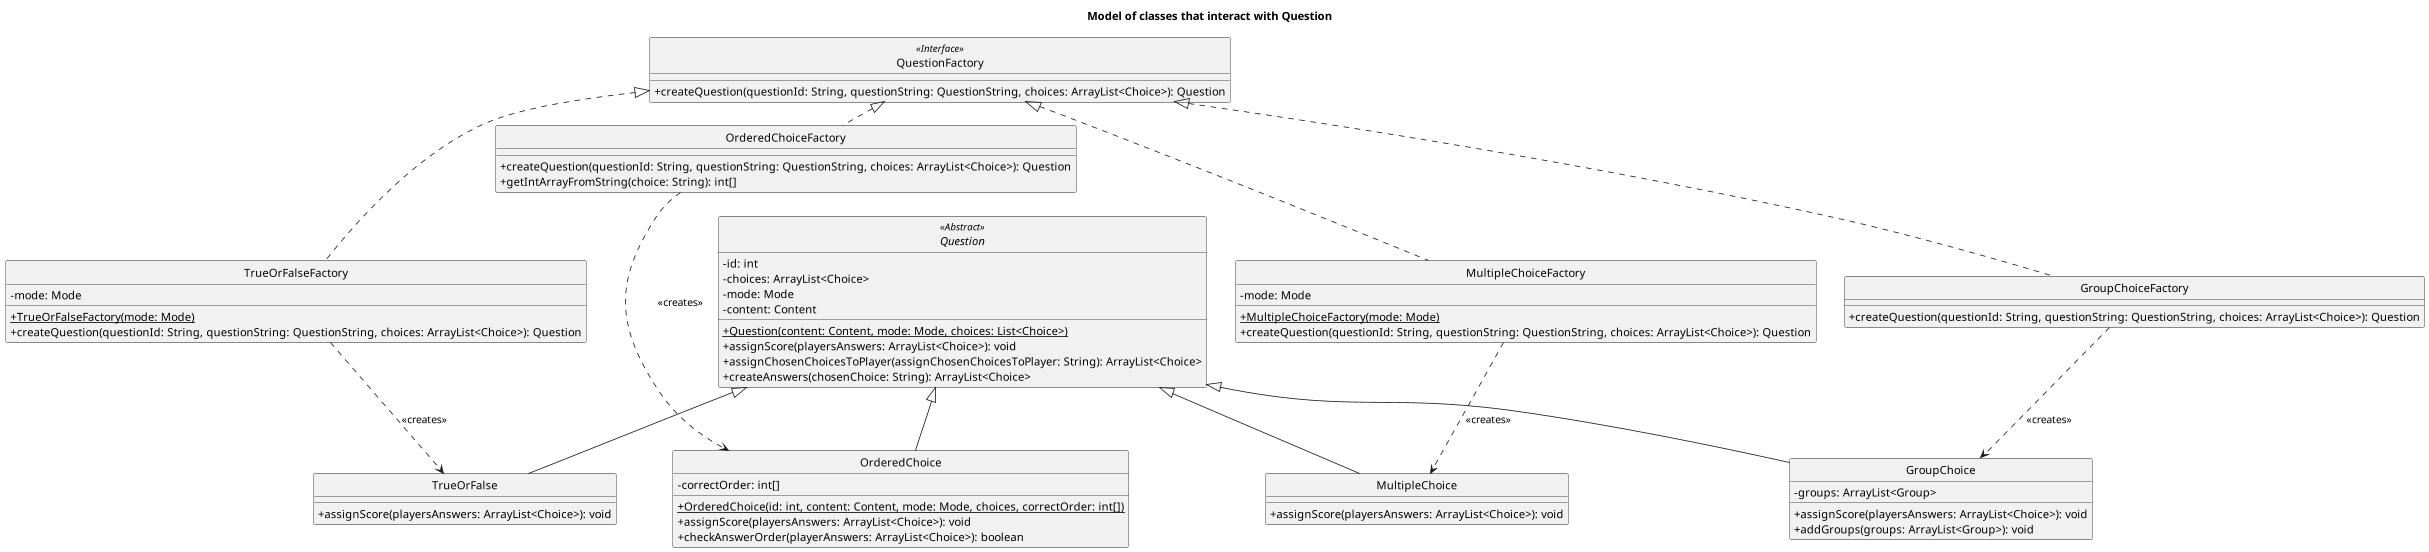

The diagram above was rendered by PlantUML. Its source (embedded in the PNG):
@startuml

skinparam monochrome true
hide circle
skinparam classAttributeIconSize 0

title: Model of classes that interact with Question

abstract class Question{
-id: int
-choices: ArrayList<Choice>
-mode: Mode
-content: Content
+{static}Question(content: Content, mode: Mode, choices: List<Choice>)
+assignScore(playersAnswers: ArrayList<Choice>): void
+assignChosenChoicesToPlayer(assignChosenChoicesToPlayer: String): ArrayList<Choice>
+createAnswers(chosenChoice: String): ArrayList<Choice>
}

class TrueOrFalse {
+assignScore(playersAnswers: ArrayList<Choice>): void
}

class MultipleChoice {
+assignScore(playersAnswers: ArrayList<Choice>): void
}

class OrderedChoice {
-correctOrder: int[]
+{static}OrderedChoice(id: int, content: Content, mode: Mode, choices, correctOrder: int[])
+assignScore(playersAnswers: ArrayList<Choice>): void
+checkAnswerOrder(playerAnswers: ArrayList<Choice>): boolean
}

class GroupChoice {
-groups: ArrayList<Group>
+assignScore(playersAnswers: ArrayList<Choice>): void
+addGroups(groups: ArrayList<Group>): void
}

class QuestionFactory{
+createQuestion(questionId: String, questionString: QuestionString, choices: ArrayList<Choice>): Question
}

class TrueOrFalseFactory {
-mode: Mode
+{static}TrueOrFalseFactory(mode: Mode)
+createQuestion(questionId: String, questionString: QuestionString, choices: ArrayList<Choice>): Question
}

class MultipleChoiceFactory {
-mode: Mode
+{static}MultipleChoiceFactory(mode: Mode)
+createQuestion(questionId: String, questionString: QuestionString, choices: ArrayList<Choice>): Question
}

class OrderedChoiceFactory {
+createQuestion(questionId: String, questionString: QuestionString, choices: ArrayList<Choice>): Question
+getIntArrayFromString(choice: String): int[]
}

class GroupChoiceFactory {
+createQuestion(questionId: String, questionString: QuestionString, choices: ArrayList<Choice>): Question
}

QuestionFactory <<Interface>>
Question <<Abstract>>

Question <|-- TrueOrFalse
Question <|-- MultipleChoice
Question <|-- OrderedChoice
Question <|-- GroupChoice

QuestionFactory <|.. TrueOrFalseFactory
TrueOrFalseFactory ..> TrueOrFalse: "<<creates>>"

QuestionFactory <|.. MultipleChoiceFactory
MultipleChoiceFactory ..> MultipleChoice: "<<creates>>"

QuestionFactory <|. OrderedChoiceFactory
OrderedChoiceFactory ..> OrderedChoice: "<<creates>>"

QuestionFactory <|.. GroupChoiceFactory
GroupChoiceFactory ..> GroupChoice: "<<creates>>"


@enduml